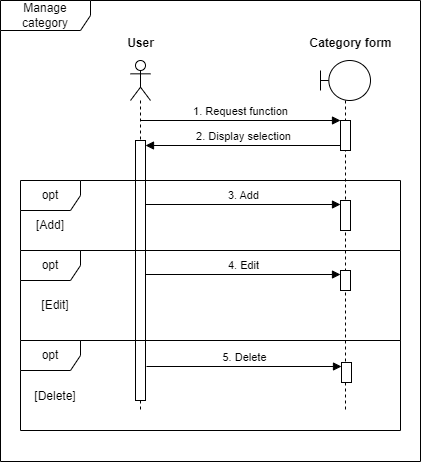

The diagram above was exported from draw.io. Its source (the exported page's mxGraphModel, read from the mxfile embedded in the PNG):
<mxGraphModel dx="2035" dy="1018" grid="1" gridSize="10" guides="1" tooltips="1" connect="1" arrows="1" fold="1" page="1" pageScale="1" pageWidth="850" pageHeight="1100" math="0" shadow="0">
  <root>
    <mxCell id="0" />
    <mxCell id="1" parent="0" />
    <mxCell id="2" value="Manage category" style="shape=umlFrame;whiteSpace=wrap;html=1;pointerEvents=0;width=90;height=30;" vertex="1" parent="1">
      <mxGeometry x="10" y="4259" width="420" height="461" as="geometry" />
    </mxCell>
    <mxCell id="3" value="" style="shape=umlLifeline;perimeter=lifelinePerimeter;whiteSpace=wrap;html=1;container=1;dropTarget=0;collapsible=0;recursiveResize=0;outlineConnect=0;portConstraint=eastwest;newEdgeStyle={&quot;curved&quot;:0,&quot;rounded&quot;:0};participant=umlActor;" vertex="1" parent="1">
      <mxGeometry x="140" y="4319" width="20" height="351" as="geometry" />
    </mxCell>
    <mxCell id="4" value="" style="html=1;points=[[0,0,0,0,5],[0,1,0,0,-5],[1,0,0,0,5],[1,1,0,0,-5]];perimeter=orthogonalPerimeter;outlineConnect=0;targetShapes=umlLifeline;portConstraint=eastwest;newEdgeStyle={&quot;curved&quot;:0,&quot;rounded&quot;:0};" vertex="1" parent="3">
      <mxGeometry x="5" y="80" width="10" height="260" as="geometry" />
    </mxCell>
    <mxCell id="5" value="" style="shape=umlLifeline;perimeter=lifelinePerimeter;whiteSpace=wrap;html=1;container=1;dropTarget=0;collapsible=0;recursiveResize=0;outlineConnect=0;portConstraint=eastwest;newEdgeStyle={&quot;curved&quot;:0,&quot;rounded&quot;:0};participant=umlBoundary;" vertex="1" parent="1">
      <mxGeometry x="330" y="4319" width="50" height="351" as="geometry" />
    </mxCell>
    <mxCell id="6" value="" style="html=1;points=[[0,0,0,0,5],[0,1,0,0,-5],[1,0,0,0,5],[1,1,0,0,-5]];perimeter=orthogonalPerimeter;outlineConnect=0;targetShapes=umlLifeline;portConstraint=eastwest;newEdgeStyle={&quot;curved&quot;:0,&quot;rounded&quot;:0};" vertex="1" parent="5">
      <mxGeometry x="20" y="60" width="10" height="30" as="geometry" />
    </mxCell>
    <mxCell id="7" value="" style="html=1;points=[[0,0,0,0,5],[0,1,0,0,-5],[1,0,0,0,5],[1,1,0,0,-5]];perimeter=orthogonalPerimeter;outlineConnect=0;targetShapes=umlLifeline;portConstraint=eastwest;newEdgeStyle={&quot;curved&quot;:0,&quot;rounded&quot;:0};" vertex="1" parent="5">
      <mxGeometry x="20" y="140" width="10" height="30" as="geometry" />
    </mxCell>
    <mxCell id="8" value="" style="html=1;points=[[0,0,0,0,5],[0,1,0,0,-5],[1,0,0,0,5],[1,1,0,0,-5]];perimeter=orthogonalPerimeter;outlineConnect=0;targetShapes=umlLifeline;portConstraint=eastwest;newEdgeStyle={&quot;curved&quot;:0,&quot;rounded&quot;:0};" vertex="1" parent="5">
      <mxGeometry x="20" y="210" width="10" height="20" as="geometry" />
    </mxCell>
    <mxCell id="9" value="4. Edit" style="html=1;verticalAlign=bottom;endArrow=block;curved=0;rounded=0;" edge="1" parent="5">
      <mxGeometry x="0.0022" width="80" relative="1" as="geometry">
        <mxPoint x="-175" y="214" as="sourcePoint" />
        <mxPoint x="20" y="214" as="targetPoint" />
        <mxPoint as="offset" />
      </mxGeometry>
    </mxCell>
    <mxCell id="10" value="User" style="text;align=center;fontStyle=1;verticalAlign=middle;spacingLeft=3;spacingRight=3;strokeColor=none;rotatable=0;points=[[0,0.5],[1,0.5]];portConstraint=eastwest;html=1;" vertex="1" parent="1">
      <mxGeometry x="110" y="4289" width="80" height="26" as="geometry" />
    </mxCell>
    <mxCell id="11" value="Category form" style="text;align=center;fontStyle=1;verticalAlign=middle;spacingLeft=3;spacingRight=3;strokeColor=none;rotatable=0;points=[[0,0.5],[1,0.5]];portConstraint=eastwest;html=1;" vertex="1" parent="1">
      <mxGeometry x="320" y="4289" width="80" height="26" as="geometry" />
    </mxCell>
    <mxCell id="12" value="1. Request function" style="html=1;verticalAlign=bottom;endArrow=block;curved=0;rounded=0;" edge="1" target="6" parent="1">
      <mxGeometry width="80" relative="1" as="geometry">
        <mxPoint x="150" y="4379" as="sourcePoint" />
        <mxPoint x="230" y="4379" as="targetPoint" />
      </mxGeometry>
    </mxCell>
    <mxCell id="13" value="2. Display selection" style="html=1;verticalAlign=bottom;endArrow=block;curved=0;rounded=0;exitX=0;exitY=1;exitDx=0;exitDy=-5;exitPerimeter=0;" edge="1" source="6" target="4" parent="1">
      <mxGeometry x="-0.002" width="80" relative="1" as="geometry">
        <mxPoint x="320" y="4459" as="sourcePoint" />
        <mxPoint x="400" y="4459" as="targetPoint" />
        <mxPoint as="offset" />
      </mxGeometry>
    </mxCell>
    <mxCell id="14" value="opt" style="shape=umlFrame;whiteSpace=wrap;html=1;pointerEvents=0;" vertex="1" parent="1">
      <mxGeometry x="30" y="4439" width="380" height="70" as="geometry" />
    </mxCell>
    <mxCell id="15" value="[Edit]" style="text;html=1;align=center;verticalAlign=middle;whiteSpace=wrap;rounded=0;" vertex="1" parent="1">
      <mxGeometry x="35" y="4549" width="60" height="30" as="geometry" />
    </mxCell>
    <mxCell id="16" value="[Add]" style="text;html=1;align=center;verticalAlign=middle;whiteSpace=wrap;rounded=0;" vertex="1" parent="1">
      <mxGeometry x="30" y="4469" width="60" height="30" as="geometry" />
    </mxCell>
    <mxCell id="17" value="3. Add" style="html=1;verticalAlign=bottom;endArrow=block;curved=0;rounded=0;" edge="1" parent="1">
      <mxGeometry x="0.0022" width="80" relative="1" as="geometry">
        <mxPoint x="155" y="4463" as="sourcePoint" />
        <mxPoint x="350" y="4463" as="targetPoint" />
        <mxPoint as="offset" />
      </mxGeometry>
    </mxCell>
    <mxCell id="18" value="opt" style="shape=umlFrame;whiteSpace=wrap;html=1;pointerEvents=0;" vertex="1" parent="1">
      <mxGeometry x="30" y="4509" width="380" height="90" as="geometry" />
    </mxCell>
    <mxCell id="19" value="opt" style="shape=umlFrame;whiteSpace=wrap;html=1;pointerEvents=0;" vertex="1" parent="1">
      <mxGeometry x="30" y="4599" width="380" height="90" as="geometry" />
    </mxCell>
    <mxCell id="20" value="[Delete]" style="text;html=1;align=center;verticalAlign=middle;whiteSpace=wrap;rounded=0;" vertex="1" parent="1">
      <mxGeometry x="35" y="4640" width="60" height="30" as="geometry" />
    </mxCell>
    <mxCell id="21" value="" style="html=1;points=[[0,0,0,0,5],[0,1,0,0,-5],[1,0,0,0,5],[1,1,0,0,-5]];perimeter=orthogonalPerimeter;outlineConnect=0;targetShapes=umlLifeline;portConstraint=eastwest;newEdgeStyle={&quot;curved&quot;:0,&quot;rounded&quot;:0};" vertex="1" parent="1">
      <mxGeometry x="351" y="4621" width="10" height="20" as="geometry" />
    </mxCell>
    <mxCell id="22" value="5. Delete" style="html=1;verticalAlign=bottom;endArrow=block;curved=0;rounded=0;" edge="1" parent="1">
      <mxGeometry x="0.0022" width="80" relative="1" as="geometry">
        <mxPoint x="156" y="4625" as="sourcePoint" />
        <mxPoint x="351" y="4625" as="targetPoint" />
        <mxPoint as="offset" />
      </mxGeometry>
    </mxCell>
  </root>
</mxGraphModel>